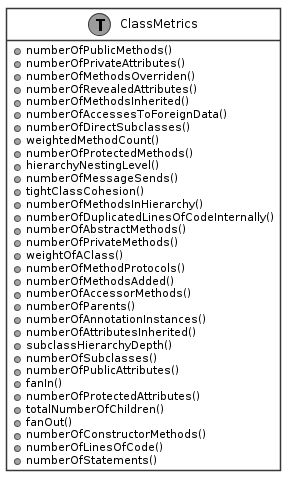

The diagram above was rendered by PlantUML. Its source (embedded in the PNG):
@startuml
skinparam shadowing false
skinparam monochrome true
skinparam class {
	BackgroundColor White
}
hide empty members
class ClassMetrics << (T,orchid) >> {
	+numberOfPublicMethods()
	+numberOfPrivateAttributes()
	+numberOfMethodsOverriden()
	+numberOfRevealedAttributes()
	+numberOfMethodsInherited()
	+numberOfAccessesToForeignData()
	+numberOfDirectSubclasses()
	+weightedMethodCount()
	+numberOfProtectedMethods()
	+hierarchyNestingLevel()
	+numberOfMessageSends()
	+tightClassCohesion()
	+numberOfMethodsInHierarchy()
	+numberOfDuplicatedLinesOfCodeInternally()
	+numberOfAbstractMethods()
	+numberOfPrivateMethods()
	+weightOfAClass()
	+numberOfMethodProtocols()
	+numberOfMethodsAdded()
	+numberOfAccessorMethods()
	+numberOfParents()
	+numberOfAnnotationInstances()
	+numberOfAttributesInherited()
	+subclassHierarchyDepth()
	+numberOfSubclasses()
	+numberOfPublicAttributes()
	+fanIn()
	+numberOfProtectedAttributes()
	+totalNumberOfChildren()
	+fanOut()
	+numberOfConstructorMethods()
	+numberOfLinesOfCode()
	+numberOfStatements()
 }
@enduml